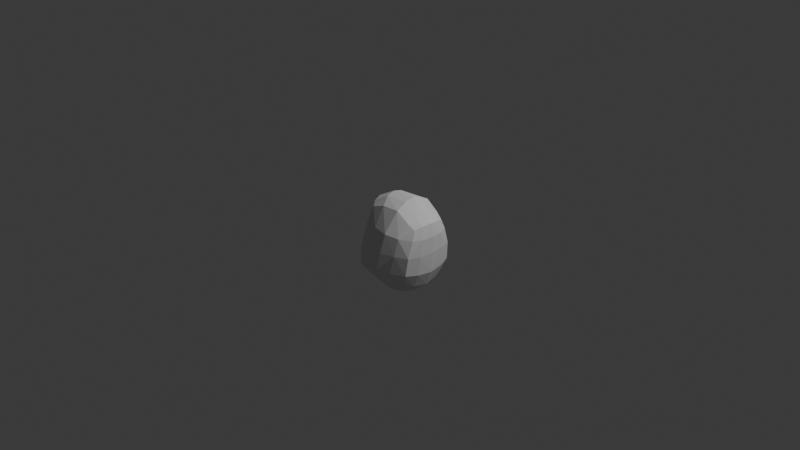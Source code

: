 # Source: z.blend  (saved by Blender 4.3.34; exported with 4.5.12 LTS)
import bpy
from mathutils import Matrix  # noqa: F401  (used for matrix-valued properties, if any)

bpy.ops.wm.read_factory_settings(use_empty=True)
scene = bpy.context.scene
scene.name = 'Scene'

# ---- collections
col_collection = bpy.data.collections.new('Collection'); scene.collection.children.link(col_collection)

# ---- world
world_world = bpy.data.worlds.new('World'); scene.world = world_world
world_world.use_nodes = True; world_world.node_tree.nodes.clear()
_N = world_world.node_tree.nodes; _L = world_world.node_tree.links
n0 = _N.new('ShaderNodeOutputWorld'); n0.name = 'World Output'; n0.location = (300, 300)
n1 = _N.new('ShaderNodeBackground'); n1.name = 'Background'; n1.location = (10, 300)
n1.inputs[0].default_value = (0.05088, 0.05088, 0.05088, 1.0)
_L.new(n1.outputs[0], n0.inputs[0])
n0.is_active_output = True
world_world.color = (0.05088, 0.05088, 0.05088)
world_world.sun_shadow_jitter_overblur = 0.0

# ---- cameras
cam_camera = bpy.data.cameras.new('Camera')
cam_camera.clip_end = 100.0
cam_camera.ortho_scale = 7.314

# ---- lights
light_light = bpy.data.lights.new('Light', 'POINT')
light_light.energy = 1000.0
light_light.shadow_soft_size = 0.1

# ---- meshes
me_cube_001 = bpy.data.meshes.new('Cube.001')
me_cube_001.from_pydata([(-1.562, -1.341, -2.813), (-0.9928, -0.9091, 0.6898), (-1.562, 1.341, -2.813), (-1.002, 0.9091, 0.6821), (1.855, -1.343, -2.707), (2.154, -0.9562, 0.405), (1.855, 1.343, -2.707), (2.154, 0.9562, 0.405), (-1.699, 0.7871, -3.124), (-1.814, 7.721e-08, -3.301), (-1.699, -0.7871, -3.124), (-1.443, -1.495, -2.13), (-1.343, -1.347, -1.096), (-1.168, -1.165, -0.07271), (-1.297, -0.5104, 0.8116), (-1.497, -5.106e-08, 0.8763), (-1.299, 0.5104, 0.8158), (-1.168, 1.165, -0.07271), (-1.343, 1.347, -1.096), (-1.443, 1.495, -2.13), (1.139, 1.51, -2.993), (0.4374, 1.664, -2.976), (-0.563, 1.516, -2.894), (-0.08806, 1.021, 1.048), (1.008, 1.077, 1.159), (1.73, 1.049, 0.6937), (2.217, 1.158, -0.1271), (2.191, 1.435, -1.062), (2.076, 1.512, -2.083), (1.965, -0.785, -2.978), (2.061, -2.241e-08, -3.093), (1.965, 0.785, -2.978), (2.3, 0.5257, 0.535), (2.379, 4.319e-09, 0.5915), (2.3, -0.5257, 0.535), (2.217, -1.158, -0.1271), (2.191, -1.435, -1.062), (2.076, -1.512, -2.083), (-0.563, -1.516, -2.894), (0.4374, -1.664, -2.976), (1.139, -1.51, -2.993), (1.729, -1.049, 0.6939), (1.005, -1.077, 1.164), (-0.09936, -1.021, 1.033), (-1.905, -0.8063, -2.32), (-1.731, -0.7052, -1.096), (-1.523, -0.6409, -0.07728), (-2.057, 7.362e-08, -2.367), (-1.872, -2.541e-08, -1.096), (-1.671, -4.237e-08, -0.0595), (-1.905, 0.8063, -2.32), (-1.731, 0.7052, -1.096), (-1.523, 0.6409, -0.07728), (-0.4573, 1.886, -2.121), (-0.3948, 1.709, -1.049), (-0.1695, 1.551, -0.04032), (0.485, 2.105, -2.111), (0.6449, 1.967, -1.124), (0.7973, 1.758, -0.02022), (1.269, 1.855, -2.107), (1.481, 1.763, -1.057), (1.588, 1.574, -0.08423), (2.31, 0.8114, -2.177), (2.433, 0.7719, -1.059), (2.447, 0.6388, -0.1426), (2.41, -5.228e-08, -2.233), (2.512, -2.517e-08, -1.057), (2.513, 1.513e-08, -0.1287), (2.31, -0.8114, -2.177), (2.433, -0.7719, -1.059), (2.447, -0.6388, -0.1426), (1.269, -1.855, -2.107), (1.481, -1.763, -1.057), (1.588, -1.574, -0.08423), (0.485, -2.105, -2.111), (0.6449, -1.967, -1.124), (0.7973, -1.758, -0.02022), (-0.4573, -1.886, -2.121), (-0.3948, -1.709, -1.049), (-0.174, -1.551, -0.03674), (-0.6813, 0.8023, -3.644), (0.4307, 0.877, -3.756), (1.139, 0.8045, -3.598), (-0.723, 2.246e-08, -3.82), (0.4225, -4.846e-09, -3.939), (1.193, 1.109e-08, -3.817), (-0.6813, -0.8023, -3.644), (0.4307, -0.877, -3.756), (1.139, -0.8045, -3.598), (1.82, 0.4988, 0.8998), (1.01, 0.5128, 1.464), (-0.3368, 0.484, 1.376), (1.87, -4.665e-08, 0.9807), (1.047, -1.302e-07, 1.633), (-0.41, -1.084e-07, 1.487), (1.82, -0.4988, 0.8998), (0.9996, -0.5128, 1.467), (-0.3576, -0.484, 1.381)], [], [(44, 45, 48, 47), (45, 46, 49, 48), (47, 48, 51, 50), (48, 49, 52, 51), (0, 11, 44, 10), (11, 12, 45, 44), (12, 13, 46, 45), (13, 1, 14, 46), (46, 14, 15, 49), (49, 15, 16, 52), (52, 16, 3, 17), (51, 52, 17, 18), (50, 51, 18, 19), (8, 50, 19, 2), (9, 47, 50, 8), (10, 44, 47, 9), (53, 54, 57, 56), (54, 55, 58, 57), (56, 57, 60, 59), (57, 58, 61, 60), (2, 19, 53, 22), (19, 18, 54, 53), (18, 17, 55, 54), (17, 3, 23, 55), (55, 23, 24, 58), (58, 24, 25, 61), (61, 25, 7, 26), (60, 61, 26, 27), (59, 60, 27, 28), (20, 59, 28, 6), (21, 56, 59, 20), (22, 53, 56, 21), (62, 63, 66, 65), (63, 64, 67, 66), (65, 66, 69, 68), (66, 67, 70, 69), (6, 28, 62, 31), (28, 27, 63, 62), (27, 26, 64, 63), (26, 7, 32, 64), (64, 32, 33, 67), (67, 33, 34, 70), (70, 34, 5, 35), (69, 70, 35, 36), (68, 69, 36, 37), (29, 68, 37, 4), (30, 65, 68, 29), (31, 62, 65, 30), (71, 72, 75, 74), (72, 73, 76, 75), (74, 75, 78, 77), (75, 76, 79, 78), (4, 37, 71, 40), (37, 36, 72, 71), (36, 35, 73, 72), (35, 5, 41, 73), (73, 41, 42, 76), (76, 42, 43, 79), (79, 43, 1, 13), (78, 79, 13, 12), (77, 78, 12, 11), (38, 77, 11, 0), (39, 74, 77, 38), (40, 71, 74, 39), (80, 81, 84, 83), (81, 82, 85, 84), (83, 84, 87, 86), (84, 85, 88, 87), (2, 22, 80, 8), (22, 21, 81, 80), (21, 20, 82, 81), (20, 6, 31, 82), (82, 31, 30, 85), (85, 30, 29, 88), (88, 29, 4, 40), (87, 88, 40, 39), (86, 87, 39, 38), (10, 86, 38, 0), (9, 83, 86, 10), (8, 80, 83, 9), (89, 90, 93, 92), (90, 91, 94, 93), (92, 93, 96, 95), (93, 94, 97, 96), (7, 25, 89, 32), (25, 24, 90, 89), (24, 23, 91, 90), (23, 3, 16, 91), (91, 16, 15, 94), (94, 15, 14, 97), (97, 14, 1, 43), (96, 97, 43, 42), (95, 96, 42, 41), (34, 95, 41, 5), (33, 92, 95, 34), (32, 89, 92, 33)])
_uv = me_cube_001.uv_layers.new(name='UVMap')
_uv.uv.foreach_set('vector', [0.4375, 0.0625, 0.5, 0.0625, 0.5, 0.125, 0.4375, 0.125, 0.5, 0.0625, 0.5625, 0.0625, 0.5625, 0.125, 0.5, 0.125, 0.4375, 0.125, 0.5, 0.125, 0.5, 0.1875, 0.4375, 0.1875, 0.5, 0.125, 0.5625, 0.125, 0.5625, 0.1875, 0.5, 0.1875, 0.375, 0.0, 0.4375, 0.0, 0.4375, 0.0625, 0.375, 0.0625, 0.4375, 0.0, 0.5, 0.0, 0.5, 0.0625, 0.4375, 0.0625, 0.5, 0.0, 0.5625, 0.0, 0.5625, 0.0625, 0.5, 0.0625, 0.5625, 0.0, 0.625, 0.0, 0.625, 0.0625, 0.5625, 0.0625, 0.5625, 0.0625, 0.625, 0.0625, 0.625, 0.125, 0.5625, 0.125, 0.5625, 0.125, 0.625, 0.125, 0.625, 0.1875, 0.5625, 0.1875, 0.5625, 0.1875, 0.625, 0.1875, 0.625, 0.25, 0.5625, 0.25, 0.5, 0.1875, 0.5625, 0.1875, 0.5625, 0.25, 0.5, 0.25, 0.4375, 0.1875, 0.5, 0.1875, 0.5, 0.25, 0.4375, 0.25, 0.375, 0.1875, 0.4375, 0.1875, 0.4375, 0.25, 0.375, 0.25, 0.375, 0.125, 0.4375, 0.125, 0.4375, 0.1875, 0.375, 0.1875, 0.375, 0.0625, 0.4375, 0.0625, 0.4375, 0.125, 0.375, 0.125, 0.4375, 0.3125, 0.5, 0.3125, 0.5, 0.3835, 0.4375, 0.3835, 0.5, 0.3125, 0.5625, 0.3125, 0.5625, 0.3835, 0.5, 0.3835, 0.4375, 0.3835, 0.5, 0.3835, 0.5, 0.4375, 0.4375, 0.4375, 0.5, 0.3835, 0.5625, 0.3835, 0.5625, 0.4375, 0.5, 0.4375, 0.375, 0.25, 0.4375, 0.25, 0.4375, 0.3125, 0.375, 0.3125, 0.4375, 0.25, 0.5, 0.25, 0.5, 0.3125, 0.4375, 0.3125, 0.5, 0.25, 0.5625, 0.25, 0.5625, 0.3125, 0.5, 0.3125, 0.5625, 0.25, 0.625, 0.25, 0.625, 0.3125, 0.5625, 0.3125, 0.5625, 0.3125, 0.625, 0.3125, 0.625, 0.403, 0.5625, 0.3835, 0.5625, 0.3835, 0.625, 0.403, 0.625, 0.4488, 0.5625, 0.4375, 0.5625, 0.4375, 0.625, 0.4488, 0.625, 0.5, 0.5625, 0.5, 0.5, 0.4375, 0.5625, 0.4375, 0.5625, 0.5, 0.5, 0.5, 0.4375, 0.4375, 0.5, 0.4375, 0.5, 0.5, 0.4375, 0.5, 0.375, 0.4375, 0.4375, 0.4375, 0.4375, 0.5, 0.375, 0.5, 0.375, 0.3835, 0.4375, 0.3835, 0.4375, 0.4375, 0.375, 0.4375, 0.375, 0.3125, 0.4375, 0.3125, 0.4375, 0.3835, 0.375, 0.3835, 0.4375, 0.5625, 0.5, 0.5625, 0.5, 0.625, 0.4375, 0.625, 0.5, 0.5625, 0.5625, 0.5625, 0.5625, 0.625, 0.5, 0.625, 0.4375, 0.625, 0.5, 0.625, 0.5, 0.6875, 0.4375, 0.6875, 0.5, 0.625, 0.5625, 0.625, 0.5625, 0.6875, 0.5, 0.6875, 0.375, 0.5, 0.4375, 0.5, 0.4375, 0.5625, 0.375, 0.5625, 0.4375, 0.5, 0.5, 0.5, 0.5, 0.5625, 0.4375, 0.5625, 0.5, 0.5, 0.5625, 0.5, 0.5625, 0.5625, 0.5, 0.5625, 0.5625, 0.5, 0.625, 0.5, 0.625, 0.5625, 0.5625, 0.5625, 0.5625, 0.5625, 0.625, 0.5625, 0.625, 0.625, 0.5625, 0.625, 0.5625, 0.625, 0.625, 0.625, 0.625, 0.6875, 0.5625, 0.6875, 0.5625, 0.6875, 0.625, 0.6875, 0.625, 0.75, 0.5625, 0.75, 0.5, 0.6875, 0.5625, 0.6875, 0.5625, 0.75, 0.5, 0.75, 0.4375, 0.6875, 0.5, 0.6875, 0.5, 0.75, 0.4375, 0.75, 0.375, 0.6875, 0.4375, 0.6875, 0.4375, 0.75, 0.375, 0.75, 0.375, 0.625, 0.4375, 0.625, 0.4375, 0.6875, 0.375, 0.6875, 0.375, 0.5625, 0.4375, 0.5625, 0.4375, 0.625, 0.375, 0.625, 0.4375, 0.8125, 0.5, 0.8125, 0.5, 0.8665, 0.4375, 0.8665, 0.5, 0.8125, 0.5625, 0.8125, 0.5625, 0.8665, 0.5, 0.8665, 0.4375, 0.8665, 0.5, 0.8665, 0.5, 0.9375, 0.4375, 0.9375, 0.5, 0.8665, 0.5625, 0.8665, 0.5625, 0.9375, 0.5, 0.9375, 0.375, 0.75, 0.4375, 0.75, 0.4375, 0.8125, 0.375, 0.8125, 0.4375, 0.75, 0.5, 0.75, 0.5, 0.8125, 0.4375, 0.8125, 0.5, 0.75, 0.5625, 0.75, 0.5625, 0.8125, 0.5, 0.8125, 0.5625, 0.75, 0.625, 0.75, 0.625, 0.8012, 0.5625, 0.8125, 0.5625, 0.8125, 0.625, 0.8012, 0.625, 0.847, 0.5625, 0.8665, 0.5625, 0.8665, 0.625, 0.847, 0.625, 0.9375, 0.5625, 0.9375, 0.5625, 0.9375, 0.625, 0.9375, 0.625, 1.0, 0.5625, 1.0, 0.5, 0.9375, 0.5625, 0.9375, 0.5625, 1.0, 0.5, 1.0, 0.4375, 0.9375, 0.5, 0.9375, 0.5, 1.0, 0.4375, 1.0, 0.375, 0.9375, 0.4375, 0.9375, 0.4375, 1.0, 0.375, 1.0, 0.375, 0.8665, 0.4375, 0.8665, 0.4375, 0.9375, 0.375, 0.9375, 0.375, 0.8125, 0.4375, 0.8125, 0.4375, 0.8665, 0.375, 0.8665, 0.1875, 0.5625, 0.2585, 0.5625, 0.2585, 0.625, 0.1875, 0.625, 0.2585, 0.5625, 0.3125, 0.5625, 0.3125, 0.625, 0.2585, 0.625, 0.1875, 0.625, 0.2585, 0.625, 0.2585, 0.6875, 0.1875, 0.6875, 0.2585, 0.625, 0.3125, 0.625, 0.3125, 0.6875, 0.2585, 0.6875, 0.125, 0.5, 0.1875, 0.5, 0.1875, 0.5625, 0.125, 0.5625, 0.1875, 0.5, 0.2585, 0.5, 0.2585, 0.5625, 0.1875, 0.5625, 0.2585, 0.5, 0.3125, 0.5, 0.3125, 0.5625, 0.2585, 0.5625, 0.3125, 0.5, 0.375, 0.5, 0.375, 0.5625, 0.3125, 0.5625, 0.3125, 0.5625, 0.375, 0.5625, 0.375, 0.625, 0.3125, 0.625, 0.3125, 0.625, 0.375, 0.625, 0.375, 0.6875, 0.3125, 0.6875, 0.3125, 0.6875, 0.375, 0.6875, 0.375, 0.75, 0.3125, 0.75, 0.2585, 0.6875, 0.3125, 0.6875, 0.3125, 0.75, 0.2585, 0.75, 0.1875, 0.6875, 0.2585, 0.6875, 0.2585, 0.75, 0.1875, 0.75, 0.125, 0.6875, 0.1875, 0.6875, 0.1875, 0.75, 0.125, 0.75, 0.125, 0.625, 0.1875, 0.625, 0.1875, 0.6875, 0.125, 0.6875, 0.125, 0.5625, 0.1875, 0.5625, 0.1875, 0.625, 0.125, 0.625, 0.6762, 0.5625, 0.722, 0.5625, 0.722, 0.625, 0.6762, 0.625, 0.722, 0.5625, 0.8125, 0.5625, 0.8125, 0.625, 0.722, 0.625, 0.6762, 0.625, 0.722, 0.625, 0.722, 0.6875, 0.6762, 0.6875, 0.722, 0.625, 0.8125, 0.625, 0.8125, 0.6875, 0.722, 0.6875, 0.625, 0.5, 0.6762, 0.5, 0.6762, 0.5625, 0.625, 0.5625, 0.6762, 0.5, 0.722, 0.5, 0.722, 0.5625, 0.6762, 0.5625, 0.722, 0.5, 0.8125, 0.5, 0.8125, 0.5625, 0.722, 0.5625, 0.8125, 0.5, 0.875, 0.5, 0.875, 0.5625, 0.8125, 0.5625, 0.8125, 0.5625, 0.875, 0.5625, 0.875, 0.625, 0.8125, 0.625, 0.8125, 0.625, 0.875, 0.625, 0.875, 0.6875, 0.8125, 0.6875, 0.8125, 0.6875, 0.875, 0.6875, 0.875, 0.75, 0.8125, 0.75, 0.722, 0.6875, 0.8125, 0.6875, 0.8125, 0.75, 0.722, 0.75, 0.6762, 0.6875, 0.722, 0.6875, 0.722, 0.75, 0.6762, 0.75, 0.625, 0.6875, 0.6762, 0.6875, 0.6762, 0.75, 0.625, 0.75, 0.625, 0.625, 0.6762, 0.625, 0.6762, 0.6875, 0.625, 0.6875, 0.625, 0.5625, 0.6762, 0.5625, 0.6762, 0.625, 0.625, 0.625])
me_cube_001.update()

# ---- objects
ob_light = bpy.data.objects.new('Light', light_light)
ob_camera = bpy.data.objects.new('Camera', cam_camera)
ob_empty = bpy.data.objects.new('Empty', None)
ob_empty_001 = bpy.data.objects.new('Empty.001', None)
ob_cube = bpy.data.objects.new('Cube', me_cube_001)

# ---- transforms, parenting, visibility, modifiers, constraints
ob_light.location = (4.076, 1.005, 5.904)
ob_light.rotation_euler = (0.6503, 0.05522, 1.866)
ob_light.lock_rotations_4d = False
ob_light.empty_display_type = 'ARROWS'
ob_light.color = (0.0, 0.0, 0.0, 0.0)
ob_light.lineart.crease_threshold = 0.0
ob_camera.location = (7.359, -6.926, 4.958)
ob_camera.rotation_euler = (1.109, 0.0, 0.8149)
ob_camera.lock_rotations_4d = False
ob_camera.empty_display_type = 'ARROWS'
ob_camera.color = (0.0, 0.0, 0.0, 0.0)
ob_camera.display_type = 'WIRE'
ob_camera.lineart.crease_threshold = 0.0
ob_empty.location = (0.07051, 0.0, 0.0)
ob_empty.rotation_euler = (1.571, -0.0, 0.0)
ob_empty.scale = (0.9376, 0.9376, 0.9376)
ob_empty.empty_display_type = 'IMAGE'
ob_empty.empty_display_size = 5.0
ob_empty.use_empty_image_alpha = True
ob_empty.color = (1.0, 1.0, 1.0, 0.6063)
ob_empty_001.location = (0.0, 0.0, -0.09526)
ob_empty_001.rotation_euler = (1.571, -0.0, 1.571)
ob_empty_001.scale = (0.2666, 0.2656, 0.3463)
ob_empty_001.empty_display_type = 'IMAGE'
ob_empty_001.empty_display_size = 5.0
ob_empty_001.use_empty_image_alpha = True
ob_empty_001.color = (1.0, 1.0, 1.0, 0.65)
ob_cube.location = (0.0, 0.0, 0.0)
ob_cube.scale = (0.1926, 0.1926, 0.1926)
_m = ob_cube.modifiers.new('Mirror', 'MIRROR')
_m.use_axis = (False, True, False)

# ---- collection membership
col_collection.objects.link(ob_light)
col_collection.objects.link(ob_camera)
col_collection.objects.link(ob_empty)
col_collection.objects.link(ob_empty_001)
col_collection.objects.link(ob_cube)

# ---- scene / render settings (as saved in the file)
scene.camera = ob_camera
scene.frame_start = 1; scene.frame_end = 250; scene.frame_set(26)
scene.render.engine = 'BLENDER_EEVEE_NEXT'
bpy.context.view_layer.update()
